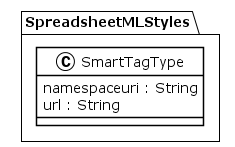

The diagram above was rendered by PlantUML. Its source (embedded in the PNG):
@startuml
!theme plain
package SpreadsheetMLStyles {
class SmartTagType {
	 namespaceuri : String
	 url : String
}
}
@enduml